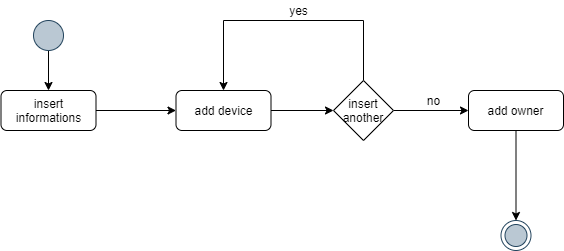

The diagram above was exported from draw.io. Its source (the exported page's mxGraphModel, read from the mxfile embedded in the PNG):
<mxGraphModel dx="1024" dy="592" grid="1" gridSize="10" guides="1" tooltips="1" connect="1" arrows="1" fold="1" page="1" pageScale="1" pageWidth="1169" pageHeight="1654" math="0" shadow="0">
  <root>
    <mxCell id="0" />
    <mxCell id="1" parent="0" />
    <mxCell id="PHkRdZfETZsAquNxEph--3" value="" style="edgeStyle=orthogonalEdgeStyle;rounded=0;orthogonalLoop=1;jettySize=auto;html=1;" edge="1" parent="1" source="PHkRdZfETZsAquNxEph--1" target="PHkRdZfETZsAquNxEph--2">
      <mxGeometry relative="1" as="geometry" />
    </mxCell>
    <mxCell id="PHkRdZfETZsAquNxEph--1" value="" style="ellipse;whiteSpace=wrap;html=1;aspect=fixed;fillColor=#bac8d3;strokeColor=#23445d;" vertex="1" parent="1">
      <mxGeometry x="380" y="780" width="30" height="30" as="geometry" />
    </mxCell>
    <mxCell id="PHkRdZfETZsAquNxEph--8" value="" style="edgeStyle=orthogonalEdgeStyle;rounded=0;orthogonalLoop=1;jettySize=auto;html=1;" edge="1" parent="1" source="PHkRdZfETZsAquNxEph--2" target="PHkRdZfETZsAquNxEph--7">
      <mxGeometry relative="1" as="geometry" />
    </mxCell>
    <mxCell id="PHkRdZfETZsAquNxEph--2" value="insert informations" style="rounded=1;whiteSpace=wrap;html=1;" vertex="1" parent="1">
      <mxGeometry x="347.5" y="850" width="95" height="40" as="geometry" />
    </mxCell>
    <mxCell id="PHkRdZfETZsAquNxEph--13" value="" style="edgeStyle=orthogonalEdgeStyle;rounded=0;orthogonalLoop=1;jettySize=auto;html=1;entryX=0;entryY=0.5;entryDx=0;entryDy=0;" edge="1" parent="1" source="PHkRdZfETZsAquNxEph--7" target="PHkRdZfETZsAquNxEph--11">
      <mxGeometry relative="1" as="geometry">
        <mxPoint x="697.5" y="870" as="targetPoint" />
      </mxGeometry>
    </mxCell>
    <mxCell id="PHkRdZfETZsAquNxEph--7" value="add device" style="rounded=1;whiteSpace=wrap;html=1;" vertex="1" parent="1">
      <mxGeometry x="522.5" y="850" width="95" height="40" as="geometry" />
    </mxCell>
    <mxCell id="PHkRdZfETZsAquNxEph--21" value="" style="edgeStyle=orthogonalEdgeStyle;rounded=0;orthogonalLoop=1;jettySize=auto;html=1;entryX=0.5;entryY=0;entryDx=0;entryDy=0;" edge="1" parent="1" source="PHkRdZfETZsAquNxEph--6" target="PHkRdZfETZsAquNxEph--22">
      <mxGeometry relative="1" as="geometry">
        <mxPoint x="862.5" y="970" as="targetPoint" />
      </mxGeometry>
    </mxCell>
    <mxCell id="PHkRdZfETZsAquNxEph--6" value="add owner" style="rounded=1;whiteSpace=wrap;html=1;" vertex="1" parent="1">
      <mxGeometry x="815" y="850" width="95" height="40" as="geometry" />
    </mxCell>
    <mxCell id="PHkRdZfETZsAquNxEph--16" value="" style="edgeStyle=orthogonalEdgeStyle;rounded=0;orthogonalLoop=1;jettySize=auto;html=1;entryX=0.5;entryY=0;entryDx=0;entryDy=0;" edge="1" parent="1" source="PHkRdZfETZsAquNxEph--11" target="PHkRdZfETZsAquNxEph--7">
      <mxGeometry relative="1" as="geometry">
        <mxPoint x="710" y="760" as="targetPoint" />
        <Array as="points">
          <mxPoint x="710" y="780" />
          <mxPoint x="570" y="780" />
        </Array>
      </mxGeometry>
    </mxCell>
    <mxCell id="PHkRdZfETZsAquNxEph--18" style="edgeStyle=orthogonalEdgeStyle;rounded=0;orthogonalLoop=1;jettySize=auto;html=1;entryX=0;entryY=0.5;entryDx=0;entryDy=0;" edge="1" parent="1" source="PHkRdZfETZsAquNxEph--11" target="PHkRdZfETZsAquNxEph--6">
      <mxGeometry relative="1" as="geometry" />
    </mxCell>
    <mxCell id="PHkRdZfETZsAquNxEph--11" value="insert another" style="rhombus;whiteSpace=wrap;html=1;" vertex="1" parent="1">
      <mxGeometry x="680" y="840" width="60" height="60" as="geometry" />
    </mxCell>
    <mxCell id="PHkRdZfETZsAquNxEph--17" value="yes&lt;br&gt;" style="text;html=1;align=center;verticalAlign=middle;resizable=0;points=[];autosize=1;" vertex="1" parent="1">
      <mxGeometry x="630" y="760" width="30" height="20" as="geometry" />
    </mxCell>
    <mxCell id="PHkRdZfETZsAquNxEph--19" value="no" style="text;html=1;align=center;verticalAlign=middle;resizable=0;points=[];autosize=1;" vertex="1" parent="1">
      <mxGeometry x="765" y="850" width="30" height="20" as="geometry" />
    </mxCell>
    <mxCell id="PHkRdZfETZsAquNxEph--22" value="" style="ellipse;html=1;shape=endState;fillColor=#bac8d3;strokeColor=#23445d;" vertex="1" parent="1">
      <mxGeometry x="847.5" y="980" width="30" height="30" as="geometry" />
    </mxCell>
  </root>
</mxGraphModel>